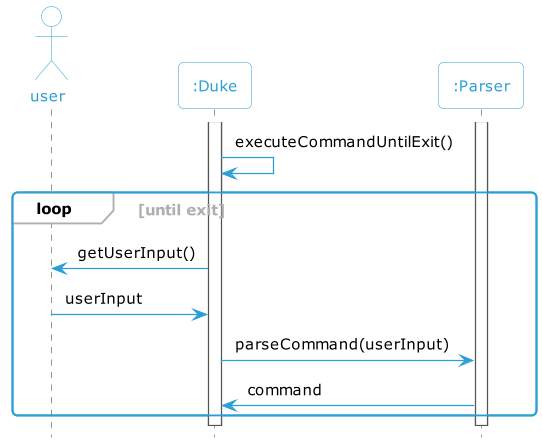

The diagram above was rendered by PlantUML. Its source (embedded in the PNG):
@startuml
'https://plantuml.com/sequence-diagram
!include Style.puml
actor user
participant ":Duke" as duke
participant ":Parser" as parser

activate duke
activate parser
duke -> duke: executeCommandUntilExit()
loop until exit
duke -> user: getUserInput()
user -> duke: userInput
duke -> parser: parseCommand(userInput)
parser -> duke: command
end

@enduml